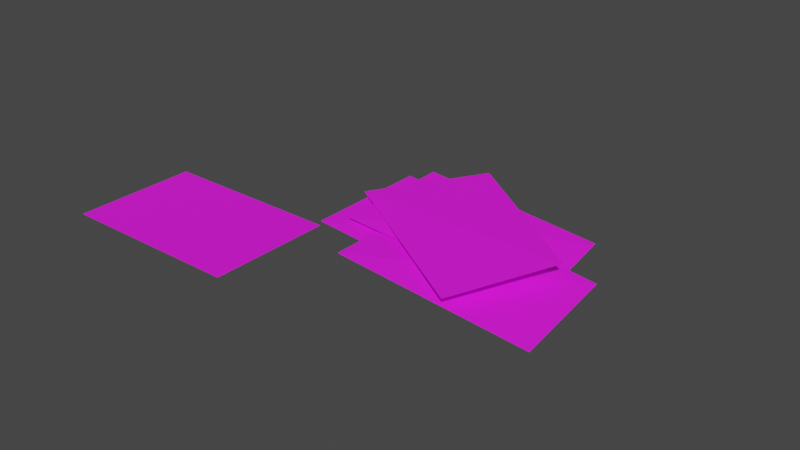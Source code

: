# Source: Jornal.blend  (saved by Blender 3.5.10; exported with 4.5.12 LTS)
import bpy
from mathutils import Matrix  # noqa: F401  (used for matrix-valued properties, if any)

bpy.ops.wm.read_factory_settings(use_empty=True)
scene = bpy.context.scene
scene.name = 'Scene'

# ---- collections
col_collection = bpy.data.collections.new('Collection'); scene.collection.children.link(col_collection)

# ---- images (referenced by path relative to the original .blend; pixels are not part of the script)
import os
ASSET_DIR = os.environ.get("B2B_ASSET_DIR", "")  # directory of the original .blend (textures are referenced by path, not embedded)
HERE = os.path.dirname(os.path.abspath(__file__))  # packed textures are extracted next to this script under _unpacked/

def load_image(name, relpath, width, height, colorspace="sRGB"):
    """Load a texture the original file referenced (path relative to the .blend, or extracted next to this script)."""
    p = next((c for c in (os.path.join(HERE, relpath), os.path.join(ASSET_DIR, relpath)) if relpath and os.path.exists(c)), "")
    if p:
        img = bpy.data.images.load(p, check_existing=True)
        img.name = name
    else:  # same state as the original file: an image datablock whose file is absent (Cycles renders it pink)
        img = bpy.data.images.new(name, width, height)
        img.source = "FILE"
        img.filepath = "//" + (relpath or name)
    img.colorspace_settings.name = colorspace
    return img
img_jornal_1_jpg = load_image('Jornal 1.jpg', 'Jornal 1.jpg', 1024, 1024, 'sRGB')

# ---- materials (node trees are filled in below, after node groups)
mat_pixado_001 = bpy.data.materials.new('Pixado.001')
mat_pixado_001.use_transparent_shadow = False
mat_pixado = bpy.data.materials.new('Pixado')
mat_pixado.use_transparent_shadow = False

# ---- material node trees
mat_pixado_001.use_nodes = True; mat_pixado_001.node_tree.nodes.clear()
_N = mat_pixado_001.node_tree.nodes; _L = mat_pixado_001.node_tree.links
n0 = _N.new('ShaderNodeBsdfPrincipled'); n0.name = 'Principled BSDF'; n0.location = (10, 300)
n0.distribution = 'GGX'
n0.subsurface_method = 'RANDOM_WALK_SKIN'
n0.inputs[2].default_value = 0.7
n0.inputs[3].default_value = 1.45
n0.inputs[13].default_value = 0.6727
n0.inputs[27].default_value = (0.0, 0.0, 0.0, 1.0)
n0.inputs[28].default_value = 1.0
n1 = _N.new('ShaderNodeOutputMaterial'); n1.name = 'Material Output'; n1.location = (300, 300)
n2 = _N.new('ShaderNodeTexImage'); n2.name = 'Image Texture'; n2.location = (-406, 228)
n2.image = img_jornal_1_jpg
_L.new(n0.outputs[0], n1.inputs[0])
_L.new(n2.outputs[0], n0.inputs[0])
n1.is_active_output = True
mat_pixado.use_nodes = True; mat_pixado.node_tree.nodes.clear()
_N = mat_pixado.node_tree.nodes; _L = mat_pixado.node_tree.links
n0 = _N.new('ShaderNodeBsdfPrincipled'); n0.name = 'Principled BSDF'; n0.location = (10, 300)
n0.distribution = 'GGX'
n0.subsurface_method = 'RANDOM_WALK_SKIN'
n0.inputs[2].default_value = 0.7
n0.inputs[3].default_value = 1.45
n0.inputs[13].default_value = 0.6727
n0.inputs[27].default_value = (0.0, 0.0, 0.0, 1.0)
n0.inputs[28].default_value = 1.0
n1 = _N.new('ShaderNodeOutputMaterial'); n1.name = 'Material Output'; n1.location = (300, 300)
n2 = _N.new('ShaderNodeTexImage'); n2.name = 'Image Texture'; n2.location = (-406, 228)
n2.image = img_jornal_1_jpg
_L.new(n0.outputs[0], n1.inputs[0])
_L.new(n2.outputs[0], n0.inputs[0])
n1.is_active_output = True

# ---- world
world_world = bpy.data.worlds.new('World'); scene.world = world_world
world_world.use_nodes = True; world_world.node_tree.nodes.clear()
_N = world_world.node_tree.nodes; _L = world_world.node_tree.links
n0 = _N.new('ShaderNodeOutputWorld'); n0.name = 'World Output'; n0.location = (300, 300)
n1 = _N.new('ShaderNodeBackground'); n1.name = 'Background'; n1.location = (10, 300)
n1.inputs[0].default_value = (0.05088, 0.05088, 0.05088, 1.0)
_L.new(n1.outputs[0], n0.inputs[0])
n0.is_active_output = True
world_world.color = (0.05088, 0.05088, 0.05088)
world_world.use_sun_shadow = False
world_world.sun_shadow_jitter_overblur = 0.0

# ---- meshes
me_plane = bpy.data.meshes.new('Plane')
me_plane.from_pydata([(-1.0, -1.0, 0.0), (1.0, -1.0, 0.0), (-1.0, 1.0, 0.0), (1.0, 1.0, 0.0)], [], [(0, 1, 3, 2)])
_uv = me_plane.uv_layers.new(name='UVMap')
_uv.uv.foreach_set('vector', [0.0, 0.0, 1.0, 0.0, 1.0, 1.0, 0.0, 1.0])
me_plane.materials.append(mat_pixado_001)
me_plane.update()
me_plane_001 = bpy.data.meshes.new('Plane.001')
me_plane_001.from_pydata([(-1.0, -1.0, 0.0), (1.076, -0.979, -0.3049), (-1.0, 1.0, 0.0), (0.9974, 0.7633, -0.1714), (-0.007215, -1.851, -0.2215), (1.748, -0.2342, -0.7018), (-0.6965, -0.1375, -0.1527), (1.086, 1.198, -0.5019), (-0.6311, -1.827, -0.1265), (1.125, -0.2102, -0.6068), (-1.32, -0.1134, -0.05774), (0.4622, 1.222, -0.4069), (-0.5449, -1.446, -0.08023), (1.18, 0.2417, -0.569), (-1.265, 0.2387, -0.01234), (0.4914, 1.646, -0.3696)], [], [(0, 1, 3, 2), (4, 5, 7, 6), (8, 9, 11, 10), (12, 13, 15, 14)])
_uv = me_plane_001.uv_layers.new(name='UVMap')
_uv.uv.foreach_set('vector', [0.0, 0.0, 1.0, 0.0, 1.0, 1.0, 0.0, 1.0, 0.0, 0.0, 1.0, 0.0, 1.0, 1.0, 0.0, 1.0, 0.0, 0.0, 1.0, 0.0, 1.0, 1.0, 0.0, 1.0, 0.0, 0.0, 1.0, 0.0, 1.0, 1.0, 0.0, 1.0])
me_plane_001.materials.append(mat_pixado)
me_plane_001.update()

# ---- objects
ob_plane = bpy.data.objects.new('Plane', me_plane)
ob_plane_004 = bpy.data.objects.new('Plane.004', me_plane_001)

# ---- transforms, parenting, visibility, modifiers, constraints
ob_plane.location = (0.0, 0.0, 0.0)
ob_plane.scale = (1.575, 1.055, 1.0)
_m = ob_plane.modifiers.new('Decimate', 'DECIMATE')
ob_plane_004.location = (3.746, 1.874, 0.5008)
ob_plane_004.rotation_euler = (-6.82e-05, -0.06313, -0.5418)
ob_plane_004.scale = (1.575, 1.055, 1.0)

# ---- collection membership
col_collection.objects.link(ob_plane)
col_collection.objects.link(ob_plane_004)

# ---- scene / render settings (as saved in the file)
scene.frame_start = 1; scene.frame_end = 250; scene.frame_set(1)
scene.render.engine = 'BLENDER_EEVEE_NEXT'
scene.cycles.sampling_pattern = 'TABULATED_SOBOL'
scene.view_settings.view_transform = 'Filmic'
bpy.context.view_layer.update()

# ---- added for rendering (the .blend has no active camera and no usable light): camera, sun
cam_auto = bpy.data.cameras.new('AutoCamera')
cam_auto.lens = 50.0
cam_auto.sensor_width = 36.0
cam_auto.clip_end = 1000.0
ob_auto_camera = bpy.data.objects.new('AutoCamera', cam_auto)
scene.collection.objects.link(ob_auto_camera)
ob_auto_camera.location = (12.3147, -9.90519, 7.83999)
ob_auto_camera.rotation_euler = (1.09748, -7.21219e-08, 0.694738)
scene.camera = ob_auto_camera
light_auto_sun = bpy.data.lights.new('AutoSun', 'SUN')
light_auto_sun.energy = 3.0
light_auto_sun.angle = 0.0523599
ob_auto_sun = bpy.data.objects.new('AutoSun', light_auto_sun)
scene.collection.objects.link(ob_auto_sun)
ob_auto_sun.rotation_euler = (0.872665, 0.174533, 0.523599)
bpy.context.view_layer.update()
